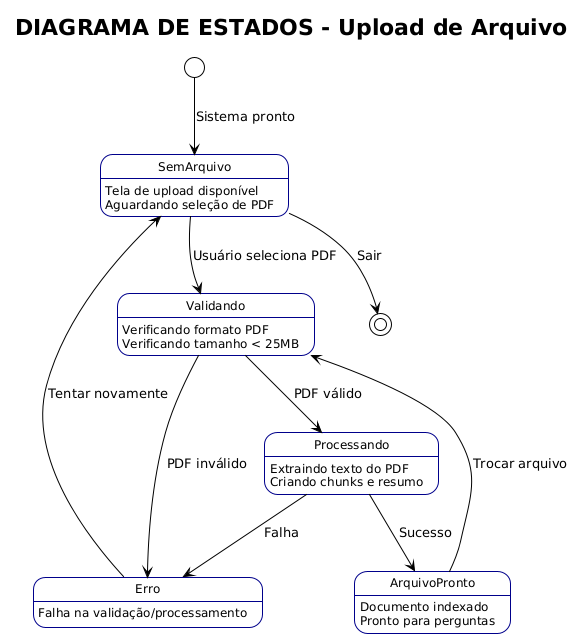

The diagram above was rendered by PlantUML. Its source (embedded in the PNG):
@startuml
title DIAGRAMA DE ESTADOS - Upload de Arquivo
!theme plain
skinparam state {
    BorderColor DarkBlue
    FontSize 12
}

[*] --> SemArquivo : Sistema pronto

state SemArquivo {
  SemArquivo : Tela de upload disponível
  SemArquivo : Aguardando seleção de PDF
}

state Validando {
  Validando : Verificando formato PDF
  Validando : Verificando tamanho < 25MB
}

state Processando {
  Processando : Extraindo texto do PDF
  Processando : Criando chunks e resumo
}

state ArquivoPronto {
  ArquivoPronto : Documento indexado
  ArquivoPronto : Pronto para perguntas
}

state Erro {
  Erro : Falha na validação/processamento
}

SemArquivo --> Validando : Usuário seleciona PDF
Validando --> Processando : PDF válido
Validando --> Erro : PDF inválido
Processando --> ArquivoPronto : Sucesso
Processando --> Erro : Falha
ArquivoPronto --> Validando : Trocar arquivo
Erro --> SemArquivo : Tentar novamente
SemArquivo --> [*] : Sair
@enduml